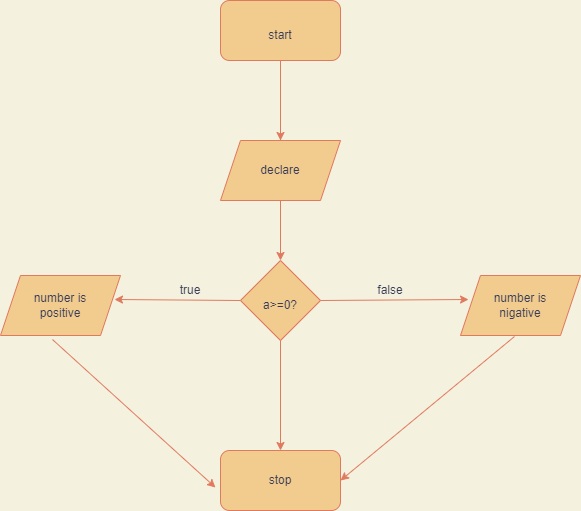

The diagram above was exported from draw.io. Its source (the exported page's mxGraphModel, read from the mxfile embedded in the PNG):
<mxGraphModel dx="868" dy="393" grid="1" gridSize="10" guides="1" tooltips="1" connect="1" arrows="1" fold="1" page="1" pageScale="1" pageWidth="850" pageHeight="1100" background="#F4F1DE" math="0" shadow="0">
  <root>
    <mxCell id="0" />
    <mxCell id="1" parent="0" />
    <mxCell id="YTpiIeUEO_lqQqIpThz_-1" value="" style="rounded=1;whiteSpace=wrap;html=1;fillColor=#F2CC8F;strokeColor=#E07A5F;fontColor=#393C56;" vertex="1" parent="1">
      <mxGeometry x="360" y="20" width="120" height="60" as="geometry" />
    </mxCell>
    <mxCell id="YTpiIeUEO_lqQqIpThz_-2" value="start" style="text;html=1;strokeColor=none;fillColor=none;align=center;verticalAlign=middle;whiteSpace=wrap;rounded=0;fontColor=#393C56;" vertex="1" parent="1">
      <mxGeometry x="390" y="40" width="60" height="30" as="geometry" />
    </mxCell>
    <mxCell id="YTpiIeUEO_lqQqIpThz_-6" style="edgeStyle=orthogonalEdgeStyle;rounded=0;orthogonalLoop=1;jettySize=auto;html=1;labelBackgroundColor=#F4F1DE;strokeColor=#E07A5F;fontColor=#393C56;" edge="1" parent="1" source="YTpiIeUEO_lqQqIpThz_-3">
      <mxGeometry relative="1" as="geometry">
        <mxPoint x="420" y="160" as="targetPoint" />
      </mxGeometry>
    </mxCell>
    <mxCell id="YTpiIeUEO_lqQqIpThz_-3" value="" style="shape=parallelogram;perimeter=parallelogramPerimeter;whiteSpace=wrap;html=1;fixedSize=1;fillColor=#F2CC8F;strokeColor=#E07A5F;fontColor=#393C56;" vertex="1" parent="1">
      <mxGeometry x="360" y="160" width="120" height="60" as="geometry" />
    </mxCell>
    <mxCell id="YTpiIeUEO_lqQqIpThz_-4" value="" style="endArrow=classic;html=1;rounded=0;exitX=0.5;exitY=1;exitDx=0;exitDy=0;entryX=0.5;entryY=0;entryDx=0;entryDy=0;labelBackgroundColor=#F4F1DE;strokeColor=#E07A5F;fontColor=#393C56;" edge="1" parent="1" source="YTpiIeUEO_lqQqIpThz_-1" target="YTpiIeUEO_lqQqIpThz_-3">
      <mxGeometry width="50" height="50" relative="1" as="geometry">
        <mxPoint x="400" y="260" as="sourcePoint" />
        <mxPoint x="450" y="210" as="targetPoint" />
      </mxGeometry>
    </mxCell>
    <mxCell id="YTpiIeUEO_lqQqIpThz_-11" value="declare" style="text;html=1;strokeColor=none;fillColor=none;align=center;verticalAlign=middle;whiteSpace=wrap;rounded=0;fontColor=#393C56;" vertex="1" parent="1">
      <mxGeometry x="390" y="175" width="60" height="30" as="geometry" />
    </mxCell>
    <mxCell id="YTpiIeUEO_lqQqIpThz_-12" value="" style="rhombus;whiteSpace=wrap;html=1;fillColor=#F2CC8F;strokeColor=#E07A5F;fontColor=#393C56;" vertex="1" parent="1">
      <mxGeometry x="380" y="280" width="80" height="80" as="geometry" />
    </mxCell>
    <mxCell id="YTpiIeUEO_lqQqIpThz_-14" value="" style="endArrow=classic;html=1;rounded=0;exitX=0.5;exitY=1;exitDx=0;exitDy=0;entryX=0.5;entryY=0;entryDx=0;entryDy=0;labelBackgroundColor=#F4F1DE;strokeColor=#E07A5F;fontColor=#393C56;" edge="1" parent="1" source="YTpiIeUEO_lqQqIpThz_-3" target="YTpiIeUEO_lqQqIpThz_-12">
      <mxGeometry width="50" height="50" relative="1" as="geometry">
        <mxPoint x="400" y="190" as="sourcePoint" />
        <mxPoint x="450" y="140" as="targetPoint" />
      </mxGeometry>
    </mxCell>
    <mxCell id="YTpiIeUEO_lqQqIpThz_-15" value="a&amp;gt;=0?" style="text;html=1;strokeColor=none;fillColor=none;align=center;verticalAlign=middle;whiteSpace=wrap;rounded=0;fontColor=#393C56;" vertex="1" parent="1">
      <mxGeometry x="390" y="310" width="60" height="30" as="geometry" />
    </mxCell>
    <mxCell id="YTpiIeUEO_lqQqIpThz_-16" value="" style="shape=parallelogram;perimeter=parallelogramPerimeter;whiteSpace=wrap;html=1;fixedSize=1;fillColor=#F2CC8F;strokeColor=#E07A5F;fontColor=#393C56;" vertex="1" parent="1">
      <mxGeometry x="140" y="295" width="120" height="60" as="geometry" />
    </mxCell>
    <mxCell id="YTpiIeUEO_lqQqIpThz_-17" value="number is positive" style="text;html=1;strokeColor=none;fillColor=none;align=center;verticalAlign=middle;whiteSpace=wrap;rounded=0;fontColor=#393C56;" vertex="1" parent="1">
      <mxGeometry x="170" y="310" width="60" height="30" as="geometry" />
    </mxCell>
    <mxCell id="YTpiIeUEO_lqQqIpThz_-18" value="" style="endArrow=classic;html=1;rounded=0;exitX=0;exitY=0.5;exitDx=0;exitDy=0;entryX=0.95;entryY=0.4;entryDx=0;entryDy=0;entryPerimeter=0;labelBackgroundColor=#F4F1DE;strokeColor=#E07A5F;fontColor=#393C56;" edge="1" parent="1" source="YTpiIeUEO_lqQqIpThz_-12" target="YTpiIeUEO_lqQqIpThz_-16">
      <mxGeometry width="50" height="50" relative="1" as="geometry">
        <mxPoint x="400" y="190" as="sourcePoint" />
        <mxPoint x="450" y="140" as="targetPoint" />
      </mxGeometry>
    </mxCell>
    <mxCell id="YTpiIeUEO_lqQqIpThz_-19" value="" style="shape=parallelogram;perimeter=parallelogramPerimeter;whiteSpace=wrap;html=1;fixedSize=1;fillColor=#F2CC8F;strokeColor=#E07A5F;fontColor=#393C56;" vertex="1" parent="1">
      <mxGeometry x="600" y="295" width="120" height="60" as="geometry" />
    </mxCell>
    <mxCell id="YTpiIeUEO_lqQqIpThz_-20" value="number is nigative" style="text;html=1;strokeColor=none;fillColor=none;align=center;verticalAlign=middle;whiteSpace=wrap;rounded=0;fontColor=#393C56;" vertex="1" parent="1">
      <mxGeometry x="630" y="310" width="60" height="30" as="geometry" />
    </mxCell>
    <mxCell id="YTpiIeUEO_lqQqIpThz_-21" value="" style="endArrow=classic;html=1;rounded=0;exitX=1;exitY=0.5;exitDx=0;exitDy=0;entryX=0.067;entryY=0.4;entryDx=0;entryDy=0;entryPerimeter=0;labelBackgroundColor=#F4F1DE;strokeColor=#E07A5F;fontColor=#393C56;" edge="1" parent="1" source="YTpiIeUEO_lqQqIpThz_-12" target="YTpiIeUEO_lqQqIpThz_-19">
      <mxGeometry width="50" height="50" relative="1" as="geometry">
        <mxPoint x="400" y="180" as="sourcePoint" />
        <mxPoint x="450" y="130" as="targetPoint" />
      </mxGeometry>
    </mxCell>
    <mxCell id="YTpiIeUEO_lqQqIpThz_-22" value="" style="rounded=1;whiteSpace=wrap;html=1;fillColor=#F2CC8F;strokeColor=#E07A5F;fontColor=#393C56;" vertex="1" parent="1">
      <mxGeometry x="360" y="470" width="120" height="60" as="geometry" />
    </mxCell>
    <mxCell id="YTpiIeUEO_lqQqIpThz_-23" value="stop" style="text;html=1;strokeColor=none;fillColor=none;align=center;verticalAlign=middle;whiteSpace=wrap;rounded=0;fontColor=#393C56;" vertex="1" parent="1">
      <mxGeometry x="390" y="485" width="60" height="30" as="geometry" />
    </mxCell>
    <mxCell id="YTpiIeUEO_lqQqIpThz_-24" value="" style="endArrow=classic;html=1;rounded=0;exitX=0.5;exitY=1;exitDx=0;exitDy=0;labelBackgroundColor=#F4F1DE;strokeColor=#E07A5F;fontColor=#393C56;" edge="1" parent="1" source="YTpiIeUEO_lqQqIpThz_-12" target="YTpiIeUEO_lqQqIpThz_-22">
      <mxGeometry width="50" height="50" relative="1" as="geometry">
        <mxPoint x="400" y="340" as="sourcePoint" />
        <mxPoint x="450" y="290" as="targetPoint" />
      </mxGeometry>
    </mxCell>
    <mxCell id="YTpiIeUEO_lqQqIpThz_-25" value="" style="endArrow=classic;html=1;rounded=0;exitX=0.433;exitY=1.067;exitDx=0;exitDy=0;exitPerimeter=0;entryX=-0.042;entryY=0.617;entryDx=0;entryDy=0;entryPerimeter=0;labelBackgroundColor=#F4F1DE;strokeColor=#E07A5F;fontColor=#393C56;" edge="1" parent="1" source="YTpiIeUEO_lqQqIpThz_-16" target="YTpiIeUEO_lqQqIpThz_-22">
      <mxGeometry width="50" height="50" relative="1" as="geometry">
        <mxPoint x="400" y="340" as="sourcePoint" />
        <mxPoint x="450" y="290" as="targetPoint" />
      </mxGeometry>
    </mxCell>
    <mxCell id="YTpiIeUEO_lqQqIpThz_-26" value="" style="endArrow=classic;html=1;rounded=0;exitX=0.45;exitY=1.017;exitDx=0;exitDy=0;exitPerimeter=0;entryX=1;entryY=0.5;entryDx=0;entryDy=0;labelBackgroundColor=#F4F1DE;strokeColor=#E07A5F;fontColor=#393C56;" edge="1" parent="1" source="YTpiIeUEO_lqQqIpThz_-19" target="YTpiIeUEO_lqQqIpThz_-22">
      <mxGeometry width="50" height="50" relative="1" as="geometry">
        <mxPoint x="400" y="340" as="sourcePoint" />
        <mxPoint x="450" y="290" as="targetPoint" />
      </mxGeometry>
    </mxCell>
    <mxCell id="YTpiIeUEO_lqQqIpThz_-27" value="true" style="text;html=1;strokeColor=none;fillColor=none;align=center;verticalAlign=middle;whiteSpace=wrap;rounded=0;fontColor=#393C56;" vertex="1" parent="1">
      <mxGeometry x="300" y="295" width="60" height="30" as="geometry" />
    </mxCell>
    <mxCell id="YTpiIeUEO_lqQqIpThz_-28" value="false" style="text;html=1;strokeColor=none;fillColor=none;align=center;verticalAlign=middle;whiteSpace=wrap;rounded=0;fontColor=#393C56;" vertex="1" parent="1">
      <mxGeometry x="500" y="295" width="60" height="30" as="geometry" />
    </mxCell>
  </root>
</mxGraphModel>